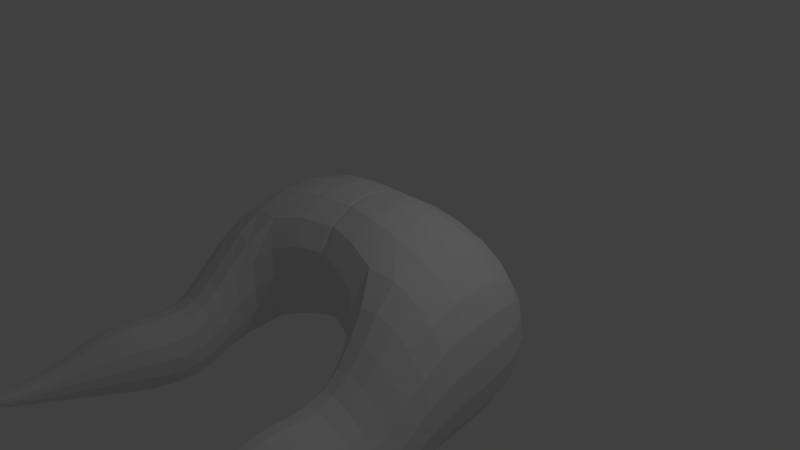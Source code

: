 # Source: PlayerBody.blend  (saved by Blender 2.65.0; exported with 4.5.12 LTS)
import bpy
from mathutils import Matrix  # noqa: F401  (used for matrix-valued properties, if any)

bpy.ops.wm.read_factory_settings(use_empty=True)
scene = bpy.context.scene
scene.name = 'Scene'

# ---- collections
col_collection_1 = bpy.data.collections.new('Collection 1'); scene.collection.children.link(col_collection_1)

# ---- world
world_world = bpy.data.worlds.new('World'); scene.world = world_world
world_world.color = (0.05088, 0.05088, 0.05088)
world_world.use_sun_shadow = False
world_world.sun_shadow_jitter_overblur = 0.0
world_world.cycles.sampling_method = 'MANUAL'
world_world.cycles.sample_map_resolution = 256

# ---- cameras
cam_camera = bpy.data.cameras.new('Camera')
cam_camera.clip_end = 100.0
cam_camera.lens = 35.0
cam_camera.sensor_width = 32.0
cam_camera.sensor_height = 18.0
cam_camera.ortho_scale = 7.314
cam_camera.dof.focus_distance = 0.0
cam_camera.dof.aperture_fstop = 128.0

# ---- lights
light_lamp = bpy.data.lights.new('Lamp', 'POINT')
light_lamp.transmission_factor = 0.0
light_lamp.cutoff_distance = 30.0
light_lamp.energy = 100.0
light_lamp.shadow_buffer_clip_start = 1.001
light_lamp.shadow_soft_size = 0.1
light_lamp.shadow_maximum_resolution = 0.006
light_lamp.use_absolute_resolution = True
light_lamp.cycles.use_multiple_importance_sampling = False

# ---- meshes
me_cube_002 = bpy.data.meshes.new('Cube.002')
me_cube_002.from_pydata([(-1.0, -1.0, -1.0), (-1.0, 1.0, -1.0), (1.0, 1.0, -1.0), (1.0, -1.0, -1.0), (-1.0, -1.0, 1.0), (-1.0, 1.0, 1.0), (1.0, 1.0, 1.0), (1.0, -1.0, 1.0), (2.247, 1.0, -1.771), (2.247, -1.0, -1.771), (2.247, 1.0, 0.2292), (2.247, -1.0, 0.2292), (1.0, -1.828, -1.807), (1.0, -1.828, -0.4913), (2.247, -1.828, -1.836), (2.247, -1.828, -1.174), (1.0, -2.781, -1.531), (1.0, -2.781, -0.1884), (2.247, -2.781, -1.697), (2.247, -2.781, -0.5774), (1.408, -3.73, -1.172), (1.408, -3.73, -0.7133), (1.839, -3.73, -1.268), (1.839, -3.73, -0.9797), (1.408, -4.583, -0.8951), (1.408, -4.583, -0.7133), (1.839, -4.583, -0.9235), (1.839, -4.583, -0.7361)], [], [(4, 5, 1, 0), (5, 6, 2, 1), (7, 3, 12, 13), (7, 4, 0, 3), (0, 1, 2, 3), (7, 6, 5, 4), (10, 11, 9, 8), (2, 6, 10, 8), (3, 2, 8, 9), (6, 7, 11, 10), (15, 13, 17, 19), (3, 9, 14, 12), (11, 7, 13, 15), (9, 11, 15, 14), (16, 18, 22, 20), (13, 12, 16, 17), (14, 15, 19, 18), (12, 14, 18, 16), (20, 22, 26, 24), (19, 17, 21, 23), (17, 16, 20, 21), (18, 19, 23, 22), (25, 24, 26, 27), (23, 21, 25, 27), (21, 20, 24, 25), (22, 23, 27, 26)])
me_cube_002.use_remesh_preserve_volume = False
me_cube_002.use_remesh_preserve_attributes = False
me_cube_002.use_mirror_vertex_groups = False
me_cube_002.update()

# ---- objects
ob_cube = bpy.data.objects.new('Cube', me_cube_002)
ob_lamp = bpy.data.objects.new('Lamp', light_lamp)
ob_camera = bpy.data.objects.new('Camera', cam_camera)

# ---- transforms, parenting, visibility, modifiers, constraints
ob_cube.location = (0.0, 0.0, 0.0)
ob_cube.lineart.crease_threshold = 0.0
_m = ob_cube.modifiers.new('Mirror', 'MIRROR')
_m = ob_cube.modifiers.new('Subsurf', 'SUBSURF')
_m.uv_smooth = 'PRESERVE_CORNERS'
_m.quality = 2
_m.show_only_control_edges = False
ob_lamp.location = (4.076, 1.005, 5.904)
ob_lamp.rotation_euler = (0.6503, 0.05522, 1.866)
ob_lamp.lock_rotations_4d = False
ob_lamp.empty_display_type = 'ARROWS'
ob_lamp.color = (0.0, 0.0, 0.0, 0.0)
ob_lamp.lineart.crease_threshold = 0.0
ob_camera.location = (7.481, -6.508, 5.344)
ob_camera.rotation_euler = (1.109, 0.01082, 0.8149)
ob_camera.lock_rotations_4d = False
ob_camera.empty_display_type = 'ARROWS'
ob_camera.color = (0.0, 0.0, 0.0, 0.0)
ob_camera.display_type = 'WIRE'
ob_camera.lineart.crease_threshold = 0.0

# ---- collection membership
col_collection_1.objects.link(ob_cube)
col_collection_1.objects.link(ob_lamp)
col_collection_1.objects.link(ob_camera)

# ---- scene / render settings (as saved in the file)
scene.camera = ob_camera
scene.frame_start = 1; scene.frame_end = 250; scene.frame_set(1)
scene.render.engine = 'BLENDER_EEVEE_NEXT'
scene.render.image_settings.color_mode = 'RGB'
scene.render.image_settings.compression = 90
scene.render.resolution_percentage = 50
scene.render.dither_intensity = 0.0
scene.render.bake_margin = 2
scene.render.bake_bias = 0.0
scene.cycles.use_denoising = False
scene.cycles.samples = 10
scene.cycles.sampling_pattern = 'TABULATED_SOBOL'
scene.cycles.light_sampling_threshold = 0.0
scene.cycles.use_adaptive_sampling = False
scene.cycles.use_light_tree = False
scene.cycles.blur_glossy = 0.0
scene.cycles.volume_bounces = 1
scene.cycles.pixel_filter_type = 'GAUSSIAN'
scene.cycles.sample_clamp_indirect = 0.0
scene.view_settings.view_transform = 'Standard'
bpy.context.view_layer.update()
